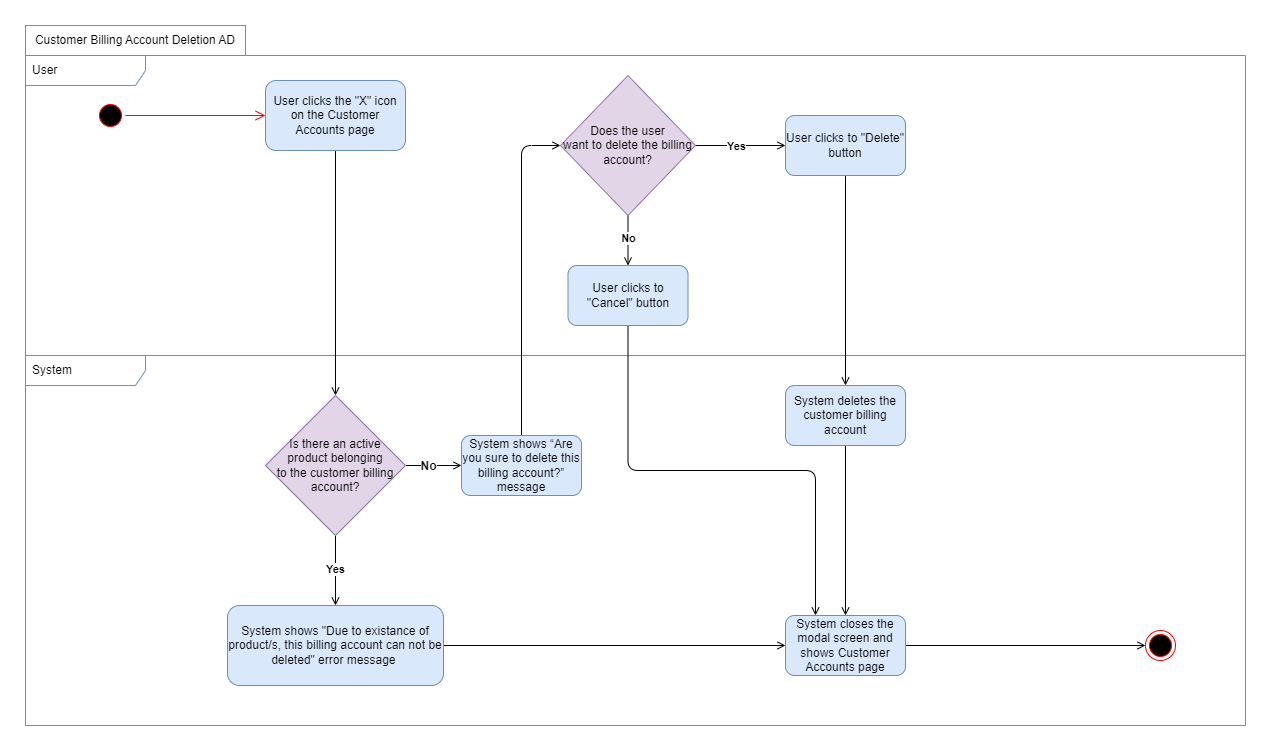

The diagram above was exported from draw.io. Its source (the exported page's mxGraphModel, read from the mxfile embedded in the PNG):
<mxGraphModel dx="2390" dy="2278" grid="1" gridSize="10" guides="1" tooltips="1" connect="1" arrows="1" fold="1" page="1" pageScale="1" pageWidth="850" pageHeight="1100" math="0" shadow="0">
  <root>
    <mxCell id="0" />
    <mxCell id="1" parent="0" />
    <mxCell id="2" value="System" style="shape=umlFrame;whiteSpace=wrap;html=1;width=120;height=30;boundedLbl=1;verticalAlign=middle;align=left;spacingLeft=5;fillColor=none;strokeColor=#6c8ebf;" vertex="1" parent="1">
      <mxGeometry x="14" y="8430" width="1220" height="370" as="geometry" />
    </mxCell>
    <mxCell id="3" value="Customer Billing Account Deletion AD" style="rounded=0;whiteSpace=wrap;html=1;fillColor=none;strokeColor=#6c8ebf;" vertex="1" parent="1">
      <mxGeometry x="14" y="8100" width="220" height="30" as="geometry" />
    </mxCell>
    <mxCell id="4" value="User" style="shape=umlFrame;whiteSpace=wrap;html=1;width=120;height=30;boundedLbl=1;verticalAlign=middle;align=left;spacingLeft=5;fillColor=none;strokeColor=#6c8ebf;" vertex="1" parent="1">
      <mxGeometry x="14" y="8130" width="1220" height="300" as="geometry" />
    </mxCell>
    <mxCell id="5" value="" style="edgeStyle=orthogonalEdgeStyle;rounded=1;orthogonalLoop=1;jettySize=auto;html=1;endArrow=open;endFill=0;entryX=0.5;entryY=0;entryDx=0;entryDy=0;" edge="1" source="6" target="18" parent="1">
      <mxGeometry relative="1" as="geometry">
        <mxPoint x="324" y="8290" as="targetPoint" />
      </mxGeometry>
    </mxCell>
    <mxCell id="6" value="User clicks the &quot;X&quot; icon on the Customer Accounts page" style="rounded=1;whiteSpace=wrap;html=1;fillStyle=auto;fillColor=#dae8fc;strokeColor=#6c8ebf;" vertex="1" parent="1">
      <mxGeometry x="254" y="8155" width="140" height="70" as="geometry" />
    </mxCell>
    <mxCell id="7" style="edgeStyle=orthogonalEdgeStyle;rounded=1;orthogonalLoop=1;jettySize=auto;html=1;exitX=0.5;exitY=1;exitDx=0;exitDy=0;entryX=0.5;entryY=0;entryDx=0;entryDy=0;endArrow=open;endFill=0;" edge="1" source="8" target="10" parent="1">
      <mxGeometry relative="1" as="geometry" />
    </mxCell>
    <mxCell id="8" value="User clicks to &quot;Delete&quot; button" style="whiteSpace=wrap;html=1;fillColor=#dae8fc;rounded=1;fillStyle=auto;strokeColor=#6c8ebf;" vertex="1" parent="1">
      <mxGeometry x="774" y="8190" width="120" height="60" as="geometry" />
    </mxCell>
    <mxCell id="9" style="edgeStyle=orthogonalEdgeStyle;rounded=1;orthogonalLoop=1;jettySize=auto;html=1;entryX=0.5;entryY=0;entryDx=0;entryDy=0;fontSize=12;endArrow=open;endFill=0;" edge="1" source="10" target="28" parent="1">
      <mxGeometry relative="1" as="geometry" />
    </mxCell>
    <mxCell id="10" value="System deletes the customer billing account" style="whiteSpace=wrap;html=1;fillColor=#dae8fc;rounded=1;fillStyle=auto;strokeColor=#6c8ebf;" vertex="1" parent="1">
      <mxGeometry x="774" y="8460" width="120" height="60" as="geometry" />
    </mxCell>
    <mxCell id="11" value="" style="ellipse;html=1;shape=startState;fillColor=#000000;strokeColor=#ff0000;" vertex="1" parent="1">
      <mxGeometry x="84" y="8175" width="30" height="30" as="geometry" />
    </mxCell>
    <mxCell id="12" value="" style="edgeStyle=orthogonalEdgeStyle;html=1;verticalAlign=bottom;endArrow=open;endSize=8;strokeColor=#ff0000;rounded=0;entryX=0;entryY=0.5;entryDx=0;entryDy=0;" edge="1" source="11" target="6" parent="1">
      <mxGeometry relative="1" as="geometry">
        <mxPoint x="119" y="8380" as="targetPoint" />
      </mxGeometry>
    </mxCell>
    <mxCell id="13" value="" style="ellipse;html=1;shape=endState;fillColor=#000000;strokeColor=#ff0000;" vertex="1" parent="1">
      <mxGeometry x="1134" y="8705" width="30" height="30" as="geometry" />
    </mxCell>
    <mxCell id="14" style="edgeStyle=orthogonalEdgeStyle;rounded=1;orthogonalLoop=1;jettySize=auto;html=1;exitX=0.5;exitY=1;exitDx=0;exitDy=0;entryX=0.5;entryY=0;entryDx=0;entryDy=0;endArrow=open;endFill=0;" edge="1" source="18" target="20" parent="1">
      <mxGeometry relative="1" as="geometry" />
    </mxCell>
    <mxCell id="15" value="&lt;b&gt;Yes&lt;/b&gt;" style="edgeLabel;html=1;align=center;verticalAlign=middle;resizable=0;points=[];" vertex="1" connectable="0" parent="14">
      <mxGeometry x="-0.0702" y="-1" relative="1" as="geometry">
        <mxPoint as="offset" />
      </mxGeometry>
    </mxCell>
    <mxCell id="16" style="edgeStyle=orthogonalEdgeStyle;rounded=0;orthogonalLoop=1;jettySize=auto;html=1;entryX=0;entryY=0.5;entryDx=0;entryDy=0;fontSize=12;endArrow=open;endFill=0;" edge="1" source="18" target="32" parent="1">
      <mxGeometry relative="1" as="geometry" />
    </mxCell>
    <mxCell id="17" value="&lt;b&gt;No&lt;/b&gt;" style="edgeLabel;html=1;align=center;verticalAlign=middle;resizable=0;points=[];fontSize=12;" vertex="1" connectable="0" parent="16">
      <mxGeometry x="-0.2362" relative="1" as="geometry">
        <mxPoint as="offset" />
      </mxGeometry>
    </mxCell>
    <mxCell id="18" value="Is there an active &lt;br&gt;product belonging &lt;br&gt;to the customer billing account?" style="rhombus;whiteSpace=wrap;html=1;fillColor=#e1d5e7;rounded=0;fillStyle=auto;strokeColor=#9673a6;" vertex="1" parent="1">
      <mxGeometry x="254" y="8470" width="140" height="140" as="geometry" />
    </mxCell>
    <mxCell id="19" style="edgeStyle=orthogonalEdgeStyle;rounded=1;orthogonalLoop=1;jettySize=auto;html=1;exitX=1;exitY=0.5;exitDx=0;exitDy=0;entryX=0;entryY=0.5;entryDx=0;entryDy=0;endArrow=open;endFill=0;" edge="1" source="20" target="28" parent="1">
      <mxGeometry relative="1" as="geometry" />
    </mxCell>
    <mxCell id="20" value="System shows &quot;Due to existance of product/s, this billing account can not be deleted&quot; error message&amp;nbsp;" style="whiteSpace=wrap;html=1;fillColor=#dae8fc;rounded=1;fillStyle=auto;strokeColor=#6c8ebf;" vertex="1" parent="1">
      <mxGeometry x="216" y="8680" width="216" height="80" as="geometry" />
    </mxCell>
    <mxCell id="21" style="edgeStyle=orthogonalEdgeStyle;rounded=1;orthogonalLoop=1;jettySize=auto;html=1;exitX=1;exitY=0.5;exitDx=0;exitDy=0;entryX=0;entryY=0.5;entryDx=0;entryDy=0;endArrow=open;endFill=0;" edge="1" source="26" target="8" parent="1">
      <mxGeometry relative="1" as="geometry">
        <Array as="points">
          <mxPoint x="634" y="8220" />
          <mxPoint x="634" y="8220" />
        </Array>
      </mxGeometry>
    </mxCell>
    <mxCell id="22" value="Yes" style="edgeLabel;html=1;align=center;verticalAlign=middle;resizable=0;points=[];fontStyle=1" vertex="1" connectable="0" parent="21">
      <mxGeometry x="-0.1567" relative="1" as="geometry">
        <mxPoint as="offset" />
      </mxGeometry>
    </mxCell>
    <mxCell id="23" value="&lt;b&gt;Yes&lt;/b&gt;" style="edgeLabel;html=1;align=center;verticalAlign=middle;resizable=0;points=[];" vertex="1" connectable="0" parent="21">
      <mxGeometry x="0.4781" relative="1" as="geometry">
        <mxPoint as="offset" />
      </mxGeometry>
    </mxCell>
    <mxCell id="24" style="edgeStyle=orthogonalEdgeStyle;rounded=1;orthogonalLoop=1;jettySize=auto;html=1;exitX=0.5;exitY=1;exitDx=0;exitDy=0;entryX=0.5;entryY=0;entryDx=0;entryDy=0;endArrow=open;endFill=0;" edge="1" source="26" target="30" parent="1">
      <mxGeometry relative="1" as="geometry" />
    </mxCell>
    <mxCell id="25" value="No" style="edgeLabel;html=1;align=center;verticalAlign=middle;resizable=0;points=[];fontStyle=1" vertex="1" connectable="0" parent="24">
      <mxGeometry x="-0.1531" relative="1" as="geometry">
        <mxPoint as="offset" />
      </mxGeometry>
    </mxCell>
    <mxCell id="26" value="Does the user &lt;br&gt;want to delete the billing account?" style="rhombus;whiteSpace=wrap;html=1;fillColor=#e1d5e7;rounded=0;fillStyle=auto;strokeColor=#9673a6;" vertex="1" parent="1">
      <mxGeometry x="549" y="8150" width="135" height="140" as="geometry" />
    </mxCell>
    <mxCell id="27" style="edgeStyle=orthogonalEdgeStyle;rounded=1;orthogonalLoop=1;jettySize=auto;html=1;entryX=0;entryY=0.5;entryDx=0;entryDy=0;fontSize=12;endArrow=open;endFill=0;" edge="1" source="28" target="13" parent="1">
      <mxGeometry relative="1" as="geometry" />
    </mxCell>
    <mxCell id="28" value="System closes the modal screen and shows Customer Accounts page" style="whiteSpace=wrap;html=1;fillColor=#dae8fc;rounded=1;fillStyle=auto;strokeColor=#6c8ebf;" vertex="1" parent="1">
      <mxGeometry x="774" y="8690" width="120" height="60" as="geometry" />
    </mxCell>
    <mxCell id="29" style="edgeStyle=orthogonalEdgeStyle;rounded=1;orthogonalLoop=1;jettySize=auto;html=1;exitX=0.5;exitY=1;exitDx=0;exitDy=0;entryX=0.25;entryY=0;entryDx=0;entryDy=0;endArrow=open;endFill=0;" edge="1" source="30" target="28" parent="1">
      <mxGeometry relative="1" as="geometry" />
    </mxCell>
    <mxCell id="30" value="User clicks to &quot;Cancel&quot; button" style="whiteSpace=wrap;html=1;fillColor=#dae8fc;rounded=1;fillStyle=auto;strokeColor=#6c8ebf;" vertex="1" parent="1">
      <mxGeometry x="556.5" y="8340" width="120" height="60" as="geometry" />
    </mxCell>
    <mxCell id="31" style="edgeStyle=orthogonalEdgeStyle;rounded=1;orthogonalLoop=1;jettySize=auto;html=1;exitX=0.5;exitY=0;exitDx=0;exitDy=0;entryX=0;entryY=0.5;entryDx=0;entryDy=0;endArrow=open;endFill=0;" edge="1" source="32" target="26" parent="1">
      <mxGeometry relative="1" as="geometry" />
    </mxCell>
    <mxCell id="32" value="System shows&amp;nbsp;“Are you sure to delete this billing account?” message" style="whiteSpace=wrap;html=1;fillColor=#dae8fc;rounded=1;fillStyle=auto;strokeColor=#6c8ebf;" vertex="1" parent="1">
      <mxGeometry x="450" y="8510" width="120" height="60" as="geometry" />
    </mxCell>
  </root>
</mxGraphModel>